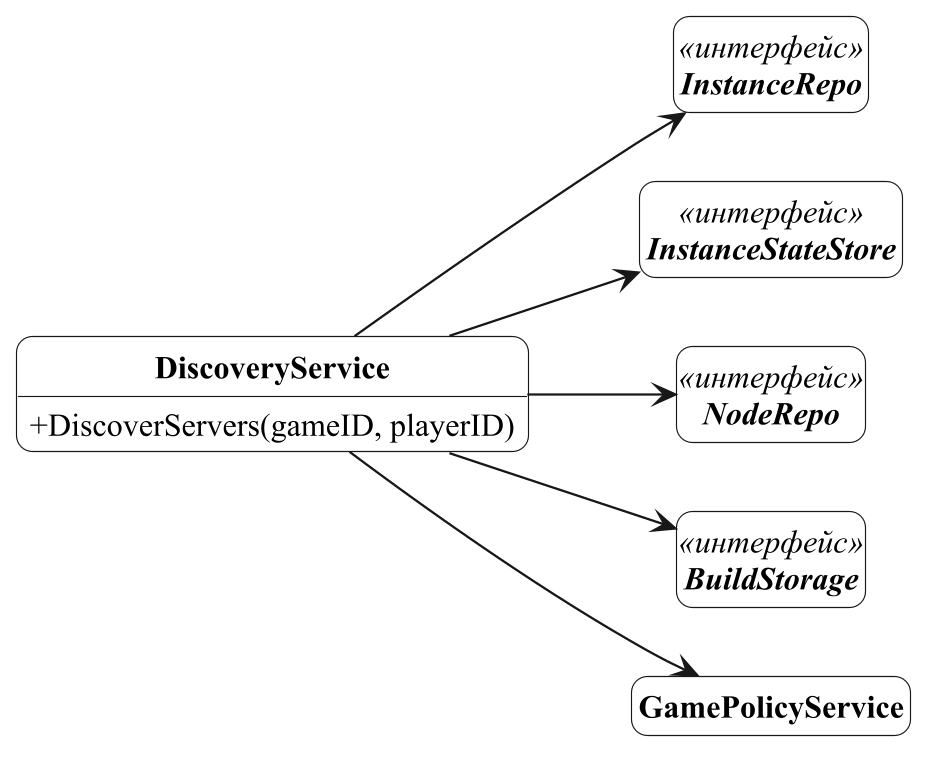

The diagram above was rendered by PlantUML. Its source (embedded in the PNG):
@startuml service-discovery
!include ../../uml/style.iuml
hide empty members
skinparam classAttributeIconSize 0
skinparam classBackgroundColor white
skinparam classFontStyle bold
hide circle
left to right direction
skinparam nodesep 30
skinparam ranksep 45
class DiscoveryService {
  + DiscoverServers(gameID, playerID)
}
interface InstanceRepo <<интерфейс>> {
}
interface InstanceStateStore <<интерфейс>> {
}
interface NodeRepo <<интерфейс>> {
}
interface BuildStorage <<интерфейс>> {
}
class GamePolicyService {
}
DiscoveryService --> InstanceRepo
DiscoveryService --> InstanceStateStore
DiscoveryService --> NodeRepo
DiscoveryService --> BuildStorage
DiscoveryService --> GamePolicyService
@enduml